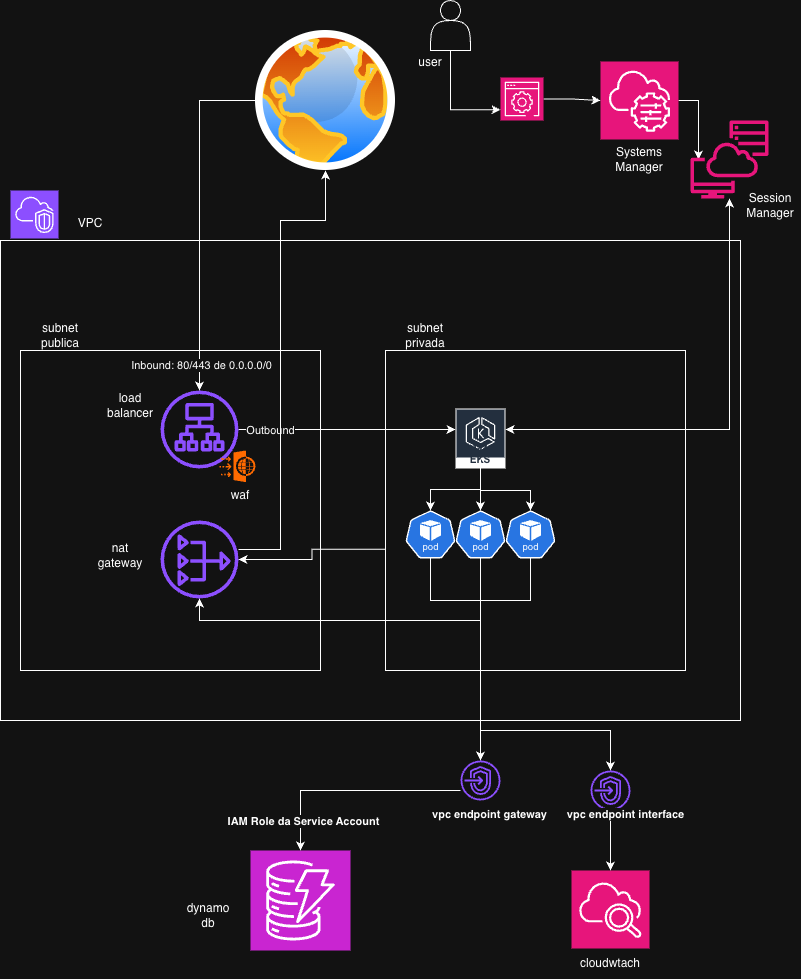

The diagram above was exported from draw.io. Its source (the exported page's mxGraphModel, read from the mxfile embedded in the PNG):
<mxGraphModel dx="1765" dy="1500" grid="1" gridSize="10" guides="1" tooltips="1" connect="1" arrows="1" fold="1" page="1" pageScale="1" pageWidth="850" pageHeight="1100" math="0" shadow="0">
  <root>
    <mxCell id="0" />
    <mxCell id="1" parent="0" />
    <mxCell id="sUbqiw6ZfQU_6mLoIYKi-6" parent="1" style="rounded=0;whiteSpace=wrap;html=1;fillColor=none;" value="" vertex="1">
      <mxGeometry height="480" width="740" x="40" y="240" as="geometry" />
    </mxCell>
    <mxCell id="sUbqiw6ZfQU_6mLoIYKi-5" parent="1" style="sketch=0;points=[[0,0,0],[0.25,0,0],[0.5,0,0],[0.75,0,0],[1,0,0],[0,1,0],[0.25,1,0],[0.5,1,0],[0.75,1,0],[1,1,0],[0,0.25,0],[0,0.5,0],[0,0.75,0],[1,0.25,0],[1,0.5,0],[1,0.75,0]];outlineConnect=0;fontColor=#232F3E;fillColor=#8C4FFF;strokeColor=#ffffff;dashed=0;verticalLabelPosition=bottom;verticalAlign=top;align=center;html=1;fontSize=12;fontStyle=0;aspect=fixed;shape=mxgraph.aws4.resourceIcon;resIcon=mxgraph.aws4.vpc;" value="" vertex="1">
      <mxGeometry height="48" width="48" x="50" y="190" as="geometry" />
    </mxCell>
    <mxCell id="sUbqiw6ZfQU_6mLoIYKi-7" parent="1" style="text;html=1;whiteSpace=wrap;strokeColor=none;fillColor=none;align=center;verticalAlign=middle;rounded=0;" value="VPC" vertex="1">
      <mxGeometry height="30" width="60" x="100" y="208" as="geometry" />
    </mxCell>
    <mxCell id="sUbqiw6ZfQU_6mLoIYKi-9" parent="1" style="rounded=0;whiteSpace=wrap;html=1;fillColor=none;" value="" vertex="1">
      <mxGeometry height="320" width="300" x="60" y="350" as="geometry" />
    </mxCell>
    <mxCell id="sUbqiw6ZfQU_6mLoIYKi-10" parent="1" style="text;html=1;whiteSpace=wrap;strokeColor=none;fillColor=none;align=center;verticalAlign=middle;rounded=0;" value="subnet publica" vertex="1">
      <mxGeometry height="30" width="60" x="70" y="320" as="geometry" />
    </mxCell>
    <mxCell id="sUbqiw6ZfQU_6mLoIYKi-25" edge="1" parent="1" source="sUbqiw6ZfQU_6mLoIYKi-13" style="edgeStyle=orthogonalEdgeStyle;rounded=0;orthogonalLoop=1;jettySize=auto;html=1;exitX=0.001;exitY=0.621;exitDx=0;exitDy=0;exitPerimeter=0;" target="sUbqiw6ZfQU_6mLoIYKi-22">
      <mxGeometry relative="1" as="geometry" />
    </mxCell>
    <mxCell id="sUbqiw6ZfQU_6mLoIYKi-13" parent="1" style="rounded=0;whiteSpace=wrap;html=1;fillColor=none;" value="" vertex="1">
      <mxGeometry height="320" width="300" x="425" y="350" as="geometry" />
    </mxCell>
    <mxCell id="sUbqiw6ZfQU_6mLoIYKi-14" parent="1" style="text;html=1;whiteSpace=wrap;strokeColor=none;fillColor=none;align=center;verticalAlign=middle;rounded=0;" value="subnet privada" vertex="1">
      <mxGeometry height="30" width="60" x="435" y="320" as="geometry" />
    </mxCell>
    <mxCell id="sUbqiw6ZfQU_6mLoIYKi-21" edge="1" parent="1" source="sUbqiw6ZfQU_6mLoIYKi-15" style="edgeStyle=orthogonalEdgeStyle;rounded=0;orthogonalLoop=1;jettySize=auto;html=1;">
      <mxGeometry relative="1" as="geometry">
        <mxPoint x="495" y="429" as="targetPoint" />
      </mxGeometry>
    </mxCell>
    <mxCell id="sUbqiw6ZfQU_6mLoIYKi-50" connectable="0" parent="sUbqiw6ZfQU_6mLoIYKi-21" style="edgeLabel;html=1;align=center;verticalAlign=middle;resizable=0;points=[];" value="Outbound" vertex="1">
      <mxGeometry relative="1" x="-0.7155" as="geometry">
        <mxPoint x="1" as="offset" />
      </mxGeometry>
    </mxCell>
    <mxCell id="sUbqiw6ZfQU_6mLoIYKi-15" parent="1" style="sketch=0;outlineConnect=0;fontColor=#232F3E;gradientColor=none;fillColor=#8C4FFF;strokeColor=none;dashed=0;verticalLabelPosition=bottom;verticalAlign=top;align=center;html=1;fontSize=12;fontStyle=0;aspect=fixed;pointerEvents=1;shape=mxgraph.aws4.application_load_balancer;" value="" vertex="1">
      <mxGeometry height="78" width="78" x="200" y="390" as="geometry" />
    </mxCell>
    <mxCell id="sUbqiw6ZfQU_6mLoIYKi-18" parent="1" style="text;html=1;whiteSpace=wrap;strokeColor=none;fillColor=none;align=center;verticalAlign=middle;rounded=0;" value="load balancer" vertex="1">
      <mxGeometry height="30" width="60" x="140" y="390" as="geometry" />
    </mxCell>
    <mxCell id="sUbqiw6ZfQU_6mLoIYKi-20" edge="1" parent="1" source="sUbqiw6ZfQU_6mLoIYKi-19" style="edgeStyle=orthogonalEdgeStyle;rounded=0;orthogonalLoop=1;jettySize=auto;html=1;" target="sUbqiw6ZfQU_6mLoIYKi-15">
      <mxGeometry relative="1" as="geometry" />
    </mxCell>
    <mxCell id="sUbqiw6ZfQU_6mLoIYKi-49" connectable="0" parent="sUbqiw6ZfQU_6mLoIYKi-20" style="edgeLabel;html=1;align=center;verticalAlign=middle;resizable=0;points=[];" value="Inbound: 80/443 de 0.0.0.0/0" vertex="1">
      <mxGeometry relative="1" x="0.8535" y="1" as="geometry">
        <mxPoint as="offset" />
      </mxGeometry>
    </mxCell>
    <mxCell id="sUbqiw6ZfQU_6mLoIYKi-19" parent="1" style="image;aspect=fixed;perimeter=ellipsePerimeter;html=1;align=center;shadow=0;dashed=0;spacingTop=3;image=img/lib/active_directory/internet_globe.svg;" value="" vertex="1">
      <mxGeometry height="140" width="140" x="295" y="30" as="geometry" />
    </mxCell>
    <mxCell id="sUbqiw6ZfQU_6mLoIYKi-45" edge="1" parent="1" source="sUbqiw6ZfQU_6mLoIYKi-22" style="edgeStyle=orthogonalEdgeStyle;rounded=0;orthogonalLoop=1;jettySize=auto;html=1;entryX=0.5;entryY=1;entryDx=0;entryDy=0;" target="sUbqiw6ZfQU_6mLoIYKi-19">
      <mxGeometry relative="1" as="geometry">
        <Array as="points">
          <mxPoint x="320" y="549" />
          <mxPoint x="320" y="220" />
          <mxPoint x="365" y="220" />
        </Array>
      </mxGeometry>
    </mxCell>
    <mxCell id="sUbqiw6ZfQU_6mLoIYKi-22" parent="1" style="sketch=0;outlineConnect=0;fontColor=#232F3E;gradientColor=none;fillColor=#8C4FFF;strokeColor=none;dashed=0;verticalLabelPosition=bottom;verticalAlign=top;align=center;html=1;fontSize=12;fontStyle=0;aspect=fixed;pointerEvents=1;shape=mxgraph.aws4.nat_gateway;" value="" vertex="1">
      <mxGeometry height="78" width="78" x="200" y="520" as="geometry" />
    </mxCell>
    <mxCell id="sUbqiw6ZfQU_6mLoIYKi-24" parent="1" style="text;html=1;whiteSpace=wrap;strokeColor=none;fillColor=none;align=center;verticalAlign=middle;rounded=0;" value="nat gateway" vertex="1">
      <mxGeometry height="30" width="60" x="130" y="540" as="geometry" />
    </mxCell>
    <mxCell id="sUbqiw6ZfQU_6mLoIYKi-26" parent="1" style="sketch=0;points=[[0,0,0],[0.25,0,0],[0.5,0,0],[0.75,0,0],[1,0,0],[0,1,0],[0.25,1,0],[0.5,1,0],[0.75,1,0],[1,1,0],[0,0.25,0],[0,0.5,0],[0,0.75,0],[1,0.25,0],[1,0.5,0],[1,0.75,0]];outlineConnect=0;fontColor=#232F3E;fillColor=#C925D1;strokeColor=#ffffff;dashed=0;verticalLabelPosition=bottom;verticalAlign=top;align=center;html=1;fontSize=12;fontStyle=0;aspect=fixed;shape=mxgraph.aws4.resourceIcon;resIcon=mxgraph.aws4.dynamodb;" value="" vertex="1">
      <mxGeometry height="100" width="100" x="290" y="850" as="geometry" />
    </mxCell>
    <mxCell id="sUbqiw6ZfQU_6mLoIYKi-28" parent="1" style="text;html=1;whiteSpace=wrap;strokeColor=none;fillColor=none;align=center;verticalAlign=middle;rounded=0;" value="dynamo db" vertex="1">
      <mxGeometry height="30" width="60" x="218" y="900" as="geometry" />
    </mxCell>
    <mxCell id="sUbqiw6ZfQU_6mLoIYKi-35" edge="1" parent="1" source="sUbqiw6ZfQU_6mLoIYKi-30" style="edgeStyle=orthogonalEdgeStyle;rounded=0;orthogonalLoop=1;jettySize=auto;html=1;" target="sUbqiw6ZfQU_6mLoIYKi-31">
      <mxGeometry relative="1" as="geometry" />
    </mxCell>
    <mxCell id="sUbqiw6ZfQU_6mLoIYKi-30" parent="1" style="sketch=0;outlineConnect=0;fontColor=#232F3E;gradientColor=none;strokeColor=#ffffff;fillColor=#232F3E;dashed=0;verticalLabelPosition=middle;verticalAlign=bottom;align=center;html=1;whiteSpace=wrap;fontSize=10;fontStyle=1;spacing=3;shape=mxgraph.aws4.productIcon;prIcon=mxgraph.aws4.eks;" value="Amazon EKS" vertex="1">
      <mxGeometry height="60" width="50" x="495" y="408" as="geometry" />
    </mxCell>
    <mxCell id="sUbqiw6ZfQU_6mLoIYKi-41" edge="1" parent="1" source="sUbqiw6ZfQU_6mLoIYKi-31" style="edgeStyle=orthogonalEdgeStyle;rounded=0;orthogonalLoop=1;jettySize=auto;html=1;exitX=0.5;exitY=1;exitDx=0;exitDy=0;exitPerimeter=0;" target="sUbqiw6ZfQU_6mLoIYKi-39">
      <mxGeometry relative="1" as="geometry">
        <Array as="points">
          <mxPoint x="470" y="600" />
          <mxPoint x="520" y="600" />
        </Array>
      </mxGeometry>
    </mxCell>
    <mxCell id="sUbqiw6ZfQU_6mLoIYKi-31" parent="1" style="aspect=fixed;sketch=0;html=1;dashed=0;whitespace=wrap;verticalLabelPosition=bottom;verticalAlign=top;fillColor=#2875E2;strokeColor=#ffffff;points=[[0.005,0.63,0],[0.1,0.2,0],[0.9,0.2,0],[0.5,0,0],[0.995,0.63,0],[0.72,0.99,0],[0.5,1,0],[0.28,0.99,0]];shape=mxgraph.kubernetes.icon2;kubernetesLabel=1;prIcon=pod" value="" vertex="1">
      <mxGeometry height="48" width="50" x="445" y="510" as="geometry" />
    </mxCell>
    <mxCell id="sUbqiw6ZfQU_6mLoIYKi-42" edge="1" parent="1" source="sUbqiw6ZfQU_6mLoIYKi-32" style="edgeStyle=orthogonalEdgeStyle;rounded=0;orthogonalLoop=1;jettySize=auto;html=1;" target="sUbqiw6ZfQU_6mLoIYKi-39">
      <mxGeometry relative="1" as="geometry">
        <mxPoint x="530" y="630" as="targetPoint" />
      </mxGeometry>
    </mxCell>
    <mxCell id="sUbqiw6ZfQU_6mLoIYKi-48" edge="1" parent="1" source="sUbqiw6ZfQU_6mLoIYKi-32" style="edgeStyle=orthogonalEdgeStyle;rounded=0;orthogonalLoop=1;jettySize=auto;html=1;" target="sUbqiw6ZfQU_6mLoIYKi-22">
      <mxGeometry relative="1" as="geometry">
        <Array as="points">
          <mxPoint x="520" y="620" />
          <mxPoint x="239" y="620" />
        </Array>
      </mxGeometry>
    </mxCell>
    <mxCell id="sUbqiw6ZfQU_6mLoIYKi-77" edge="1" parent="1" source="sUbqiw6ZfQU_6mLoIYKi-32" style="edgeStyle=orthogonalEdgeStyle;rounded=0;orthogonalLoop=1;jettySize=auto;html=1;" target="sUbqiw6ZfQU_6mLoIYKi-75">
      <mxGeometry relative="1" as="geometry">
        <Array as="points">
          <mxPoint x="520" y="730" />
          <mxPoint x="650" y="730" />
        </Array>
      </mxGeometry>
    </mxCell>
    <mxCell id="sUbqiw6ZfQU_6mLoIYKi-32" parent="1" style="aspect=fixed;sketch=0;html=1;dashed=0;whitespace=wrap;verticalLabelPosition=bottom;verticalAlign=top;fillColor=#2875E2;strokeColor=#ffffff;points=[[0.005,0.63,0],[0.1,0.2,0],[0.9,0.2,0],[0.5,0,0],[0.995,0.63,0],[0.72,0.99,0],[0.5,1,0],[0.28,0.99,0]];shape=mxgraph.kubernetes.icon2;kubernetesLabel=1;prIcon=pod" value="" vertex="1">
      <mxGeometry height="48" width="50" x="495" y="510" as="geometry" />
    </mxCell>
    <mxCell id="sUbqiw6ZfQU_6mLoIYKi-43" edge="1" parent="1" source="sUbqiw6ZfQU_6mLoIYKi-33" style="edgeStyle=orthogonalEdgeStyle;rounded=0;orthogonalLoop=1;jettySize=auto;html=1;exitX=0.5;exitY=1;exitDx=0;exitDy=0;exitPerimeter=0;" target="sUbqiw6ZfQU_6mLoIYKi-39">
      <mxGeometry relative="1" as="geometry">
        <Array as="points">
          <mxPoint x="570" y="600" />
          <mxPoint x="520" y="600" />
        </Array>
      </mxGeometry>
    </mxCell>
    <mxCell id="sUbqiw6ZfQU_6mLoIYKi-33" parent="1" style="aspect=fixed;sketch=0;html=1;dashed=0;whitespace=wrap;verticalLabelPosition=bottom;verticalAlign=top;fillColor=#2875E2;strokeColor=#ffffff;points=[[0.005,0.63,0],[0.1,0.2,0],[0.9,0.2,0],[0.5,0,0],[0.995,0.63,0],[0.72,0.99,0],[0.5,1,0],[0.28,0.99,0]];shape=mxgraph.kubernetes.icon2;kubernetesLabel=1;prIcon=pod" value="" vertex="1">
      <mxGeometry height="48" width="50" x="545" y="510" as="geometry" />
    </mxCell>
    <mxCell id="sUbqiw6ZfQU_6mLoIYKi-38" edge="1" parent="1" style="edgeStyle=orthogonalEdgeStyle;rounded=0;orthogonalLoop=1;jettySize=auto;html=1;" target="sUbqiw6ZfQU_6mLoIYKi-33">
      <mxGeometry relative="1" as="geometry">
        <Array as="points">
          <mxPoint x="520" y="490" />
          <mxPoint x="570" y="490" />
        </Array>
        <mxPoint x="520" y="459" as="sourcePoint" />
      </mxGeometry>
    </mxCell>
    <mxCell id="sUbqiw6ZfQU_6mLoIYKi-60" edge="1" parent="1" style="edgeStyle=orthogonalEdgeStyle;rounded=0;orthogonalLoop=1;jettySize=auto;html=1;startArrow=classic;startFill=1;" target="sUbqiw6ZfQU_6mLoIYKi-57">
      <mxGeometry relative="1" as="geometry">
        <mxPoint x="545" y="429" as="sourcePoint" />
      </mxGeometry>
    </mxCell>
    <mxCell id="sUbqiw6ZfQU_6mLoIYKi-37" edge="1" parent="1" style="edgeStyle=orthogonalEdgeStyle;rounded=0;orthogonalLoop=1;jettySize=auto;html=1;entryX=0.5;entryY=0;entryDx=0;entryDy=0;entryPerimeter=0;" target="sUbqiw6ZfQU_6mLoIYKi-32">
      <mxGeometry relative="1" as="geometry">
        <mxPoint x="520" y="459" as="sourcePoint" />
      </mxGeometry>
    </mxCell>
    <mxCell id="sUbqiw6ZfQU_6mLoIYKi-44" edge="1" parent="1" source="sUbqiw6ZfQU_6mLoIYKi-39" style="edgeStyle=orthogonalEdgeStyle;rounded=0;orthogonalLoop=1;jettySize=auto;html=1;" target="sUbqiw6ZfQU_6mLoIYKi-26">
      <mxGeometry relative="1" as="geometry">
        <Array as="points">
          <mxPoint x="520" y="790" />
          <mxPoint x="340" y="790" />
        </Array>
      </mxGeometry>
    </mxCell>
    <mxCell id="sUbqiw6ZfQU_6mLoIYKi-51" connectable="0" parent="sUbqiw6ZfQU_6mLoIYKi-44" style="edgeLabel;html=1;align=center;verticalAlign=middle;resizable=0;points=[];" value="&lt;span style=&quot;font-weight:600&quot; data-token-index=&quot;0&quot; class=&quot;notion-enable-hover&quot;&gt;IAM Role da Service Account&lt;/span&gt;" vertex="1">
      <mxGeometry relative="1" x="0.7278" y="2" as="geometry">
        <mxPoint as="offset" />
      </mxGeometry>
    </mxCell>
    <mxCell id="sUbqiw6ZfQU_6mLoIYKi-39" parent="1" style="sketch=0;outlineConnect=0;fontColor=#232F3E;gradientColor=none;fillColor=#8C4FFF;strokeColor=none;dashed=0;verticalLabelPosition=bottom;verticalAlign=top;align=center;html=1;fontSize=12;fontStyle=0;aspect=fixed;pointerEvents=1;shape=mxgraph.aws4.endpoints;" value="" vertex="1">
      <mxGeometry height="40" width="40" x="500" y="760" as="geometry" />
    </mxCell>
    <mxCell id="sUbqiw6ZfQU_6mLoIYKi-56" edge="1" parent="1" source="sUbqiw6ZfQU_6mLoIYKi-53" style="edgeStyle=orthogonalEdgeStyle;rounded=0;orthogonalLoop=1;jettySize=auto;html=1;" target="sUbqiw6ZfQU_6mLoIYKi-55" value="">
      <mxGeometry relative="1" as="geometry" />
    </mxCell>
    <mxCell id="sUbqiw6ZfQU_6mLoIYKi-53" parent="1" style="sketch=0;points=[[0,0,0],[0.25,0,0],[0.5,0,0],[0.75,0,0],[1,0,0],[0,1,0],[0.25,1,0],[0.5,1,0],[0.75,1,0],[1,1,0],[0,0.25,0],[0,0.5,0],[0,0.75,0],[1,0.25,0],[1,0.5,0],[1,0.75,0]];points=[[0,0,0],[0.25,0,0],[0.5,0,0],[0.75,0,0],[1,0,0],[0,1,0],[0.25,1,0],[0.5,1,0],[0.75,1,0],[1,1,0],[0,0.25,0],[0,0.5,0],[0,0.75,0],[1,0.25,0],[1,0.5,0],[1,0.75,0]];outlineConnect=0;fontColor=#232F3E;fillColor=#E7157B;strokeColor=#ffffff;dashed=0;verticalLabelPosition=bottom;verticalAlign=top;align=center;html=1;fontSize=12;fontStyle=0;aspect=fixed;shape=mxgraph.aws4.resourceIcon;resIcon=mxgraph.aws4.management_console;" value="" vertex="1">
      <mxGeometry height="43" width="43" x="540" y="77" as="geometry" />
    </mxCell>
    <mxCell id="sUbqiw6ZfQU_6mLoIYKi-58" edge="1" parent="1" source="sUbqiw6ZfQU_6mLoIYKi-55" style="edgeStyle=orthogonalEdgeStyle;rounded=0;orthogonalLoop=1;jettySize=auto;html=1;" target="sUbqiw6ZfQU_6mLoIYKi-57">
      <mxGeometry relative="1" as="geometry" />
    </mxCell>
    <mxCell id="sUbqiw6ZfQU_6mLoIYKi-55" parent="1" style="sketch=0;points=[[0,0,0],[0.25,0,0],[0.5,0,0],[0.75,0,0],[1,0,0],[0,1,0],[0.25,1,0],[0.5,1,0],[0.75,1,0],[1,1,0],[0,0.25,0],[0,0.5,0],[0,0.75,0],[1,0.25,0],[1,0.5,0],[1,0.75,0]];points=[[0,0,0],[0.25,0,0],[0.5,0,0],[0.75,0,0],[1,0,0],[0,1,0],[0.25,1,0],[0.5,1,0],[0.75,1,0],[1,1,0],[0,0.25,0],[0,0.5,0],[0,0.75,0],[1,0.25,0],[1,0.5,0],[1,0.75,0]];outlineConnect=0;fontColor=#232F3E;fillColor=#E7157B;strokeColor=#ffffff;dashed=0;verticalLabelPosition=bottom;verticalAlign=top;align=center;html=1;fontSize=12;fontStyle=0;aspect=fixed;shape=mxgraph.aws4.resourceIcon;resIcon=mxgraph.aws4.systems_manager;" value="" vertex="1">
      <mxGeometry height="78" width="78" x="640" y="61" as="geometry" />
    </mxCell>
    <mxCell id="sUbqiw6ZfQU_6mLoIYKi-57" parent="1" style="sketch=0;outlineConnect=0;fontColor=#232F3E;gradientColor=none;fillColor=#E7157B;strokeColor=none;dashed=0;verticalLabelPosition=bottom;verticalAlign=top;align=center;html=1;fontSize=12;fontStyle=0;aspect=fixed;pointerEvents=1;shape=mxgraph.aws4.systems_manager_session_manager;" value="" vertex="1">
      <mxGeometry height="78" width="78" x="730" y="120" as="geometry" />
    </mxCell>
    <mxCell id="sUbqiw6ZfQU_6mLoIYKi-63" parent="1" style="sketch=0;points=[[0,0,0],[0.25,0,0],[0.5,0,0],[0.75,0,0],[1,0,0],[0,1,0],[0.25,1,0],[0.5,1,0],[0.75,1,0],[1,1,0],[0,0.25,0],[0,0.5,0],[0,0.75,0],[1,0.25,0],[1,0.5,0],[1,0.75,0]];points=[[0,0,0],[0.25,0,0],[0.5,0,0],[0.75,0,0],[1,0,0],[0,1,0],[0.25,1,0],[0.5,1,0],[0.75,1,0],[1,1,0],[0,0.25,0],[0,0.5,0],[0,0.75,0],[1,0.25,0],[1,0.5,0],[1,0.75,0]];outlineConnect=0;fontColor=#232F3E;fillColor=#E7157B;strokeColor=#ffffff;dashed=0;verticalLabelPosition=bottom;verticalAlign=top;align=center;html=1;fontSize=12;fontStyle=0;aspect=fixed;shape=mxgraph.aws4.resourceIcon;resIcon=mxgraph.aws4.cloudwatch_2;" value="" vertex="1">
      <mxGeometry height="78" width="78" x="611" y="870" as="geometry" />
    </mxCell>
    <mxCell id="sUbqiw6ZfQU_6mLoIYKi-66" parent="1" style="text;html=1;whiteSpace=wrap;strokeColor=none;fillColor=none;align=center;verticalAlign=middle;rounded=0;" value="cloudwtach" vertex="1">
      <mxGeometry height="30" width="60" x="620" y="948" as="geometry" />
    </mxCell>
    <mxCell id="sUbqiw6ZfQU_6mLoIYKi-68" connectable="0" parent="1" style="edgeLabel;html=1;align=center;verticalAlign=middle;resizable=0;points=[];" value="&lt;span style=&quot;font-weight:600&quot; data-token-index=&quot;0&quot; class=&quot;notion-enable-hover&quot;&gt;vpc endpoint gateway&lt;/span&gt;" vertex="1">
      <mxGeometry x="534" y="819" as="geometry">
        <mxPoint x="-6" y="-6" as="offset" />
      </mxGeometry>
    </mxCell>
    <mxCell id="sUbqiw6ZfQU_6mLoIYKi-71" parent="1" style="text;html=1;whiteSpace=wrap;strokeColor=none;fillColor=none;align=center;verticalAlign=middle;rounded=0;" value="Systems Manager" vertex="1">
      <mxGeometry height="30" width="60" x="649" y="144" as="geometry" />
    </mxCell>
    <mxCell id="sUbqiw6ZfQU_6mLoIYKi-72" parent="1" style="text;html=1;whiteSpace=wrap;strokeColor=none;fillColor=none;align=center;verticalAlign=middle;rounded=0;" value="Session Manager" vertex="1">
      <mxGeometry height="30" width="60" x="780" y="190" as="geometry" />
    </mxCell>
    <mxCell id="sUbqiw6ZfQU_6mLoIYKi-78" edge="1" parent="1" source="sUbqiw6ZfQU_6mLoIYKi-75" style="edgeStyle=orthogonalEdgeStyle;rounded=0;orthogonalLoop=1;jettySize=auto;html=1;" target="sUbqiw6ZfQU_6mLoIYKi-63" value="">
      <mxGeometry relative="1" as="geometry" />
    </mxCell>
    <mxCell id="sUbqiw6ZfQU_6mLoIYKi-75" parent="1" style="sketch=0;outlineConnect=0;fontColor=#232F3E;gradientColor=none;fillColor=#8C4FFF;strokeColor=none;dashed=0;verticalLabelPosition=bottom;verticalAlign=top;align=center;html=1;fontSize=12;fontStyle=0;aspect=fixed;pointerEvents=1;shape=mxgraph.aws4.endpoints;" value="" vertex="1">
      <mxGeometry height="40" width="40" x="630" y="770" as="geometry" />
    </mxCell>
    <mxCell id="sUbqiw6ZfQU_6mLoIYKi-76" connectable="0" parent="1" style="edgeLabel;html=1;align=center;verticalAlign=middle;resizable=0;points=[];" value="&lt;span style=&quot;font-weight:600&quot; data-token-index=&quot;0&quot; class=&quot;notion-enable-hover&quot;&gt;vpc endpoint interface&lt;/span&gt;" vertex="1">
      <mxGeometry x="670" y="819" as="geometry">
        <mxPoint x="-6" y="-6" as="offset" />
      </mxGeometry>
    </mxCell>
    <mxCell id="sUbqiw6ZfQU_6mLoIYKi-81" edge="1" parent="1" source="sUbqiw6ZfQU_6mLoIYKi-79" style="edgeStyle=orthogonalEdgeStyle;rounded=0;orthogonalLoop=1;jettySize=auto;html=1;entryX=0;entryY=0.75;entryDx=0;entryDy=0;entryPerimeter=0;exitX=0.5;exitY=1;exitDx=0;exitDy=0;" target="sUbqiw6ZfQU_6mLoIYKi-53">
      <mxGeometry relative="1" as="geometry">
        <mxPoint x="490" y="110" as="targetPoint" />
      </mxGeometry>
    </mxCell>
    <mxCell id="sUbqiw6ZfQU_6mLoIYKi-79" parent="1" style="shape=actor;whiteSpace=wrap;html=1;" value="" vertex="1">
      <mxGeometry height="50" width="40" x="470" as="geometry" />
    </mxCell>
    <mxCell id="sUbqiw6ZfQU_6mLoIYKi-82" parent="1" style="text;html=1;whiteSpace=wrap;strokeColor=none;fillColor=none;align=center;verticalAlign=middle;rounded=0;" value="user" vertex="1">
      <mxGeometry height="30" width="60" x="440" y="47" as="geometry" />
    </mxCell>
    <mxCell id="sUbqiw6ZfQU_6mLoIYKi-84" parent="1" style="points=[];aspect=fixed;html=1;align=center;shadow=0;dashed=0;fillColor=#FF6A00;strokeColor=none;shape=mxgraph.alibaba_cloud.waf_web_application_firewall;" value="" vertex="1">
      <mxGeometry height="31.6" width="35.99" x="259.01" y="450" as="geometry" />
    </mxCell>
    <mxCell id="sUbqiw6ZfQU_6mLoIYKi-85" parent="1" style="text;html=1;whiteSpace=wrap;strokeColor=none;fillColor=none;align=center;verticalAlign=middle;rounded=0;" value="waf" vertex="1">
      <mxGeometry height="30" width="80" x="240" y="480" as="geometry" />
    </mxCell>
  </root>
</mxGraphModel>